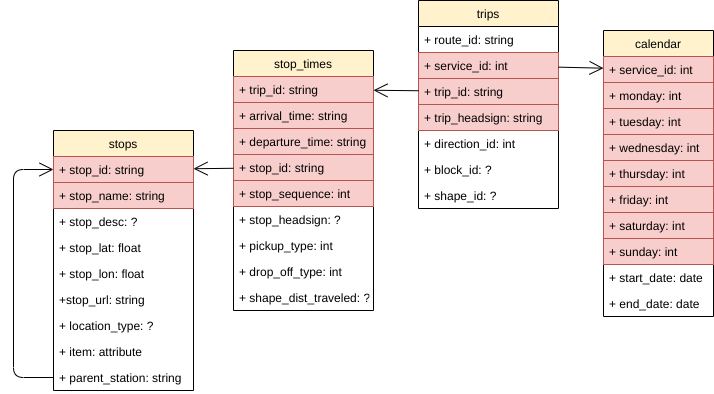

The diagram above was exported from draw.io. Its source (the exported page's mxGraphModel, read from the mxfile embedded in the PNG):
<mxGraphModel dx="1102" dy="821" grid="1" gridSize="10" guides="1" tooltips="1" connect="1" arrows="1" fold="1" page="1" pageScale="1" pageWidth="850" pageHeight="1100" math="0" shadow="0" extFonts="Permanent Marker^https://fonts.googleapis.com/css?family=Permanent+Marker">
  <root>
    <mxCell id="0" />
    <mxCell id="1" parent="0" />
    <mxCell id="7a3qVtHXH4bSOVF0E2ht-20" value="trips" style="swimlane;fontStyle=0;childLayout=stackLayout;horizontal=1;startSize=26;horizontalStack=0;resizeParent=1;resizeParentMax=0;resizeLast=0;collapsible=1;marginBottom=0;labelBackgroundColor=none;fillColor=#fff2cc;" parent="1" vertex="1">
      <mxGeometry x="425" y="30" width="140" height="208" as="geometry" />
    </mxCell>
    <mxCell id="7a3qVtHXH4bSOVF0E2ht-21" value="+ route_id: string" style="text;strokeColor=none;fillColor=none;align=left;verticalAlign=top;spacingLeft=4;spacingRight=4;overflow=hidden;rotatable=0;points=[[0,0.5],[1,0.5]];portConstraint=eastwest;" parent="7a3qVtHXH4bSOVF0E2ht-20" vertex="1">
      <mxGeometry y="26" width="140" height="26" as="geometry" />
    </mxCell>
    <mxCell id="7a3qVtHXH4bSOVF0E2ht-22" value="+ service_id: int" style="text;strokeColor=#b85450;align=left;verticalAlign=top;spacingLeft=4;spacingRight=4;overflow=hidden;rotatable=0;points=[[0,0.5],[1,0.5]];portConstraint=eastwest;fillColor=#f8cecc;" parent="7a3qVtHXH4bSOVF0E2ht-20" vertex="1">
      <mxGeometry y="52" width="140" height="26" as="geometry" />
    </mxCell>
    <mxCell id="7a3qVtHXH4bSOVF0E2ht-25" value="+ trip_id: string" style="text;strokeColor=#b85450;align=left;verticalAlign=top;spacingLeft=4;spacingRight=4;overflow=hidden;rotatable=0;points=[[0,0.5],[1,0.5]];portConstraint=eastwest;labelBackgroundColor=none;fillColor=#f8cecc;" parent="7a3qVtHXH4bSOVF0E2ht-20" vertex="1">
      <mxGeometry y="78" width="140" height="26" as="geometry" />
    </mxCell>
    <mxCell id="7a3qVtHXH4bSOVF0E2ht-26" value="+ trip_headsign: string" style="text;strokeColor=#b85450;align=left;verticalAlign=top;spacingLeft=4;spacingRight=4;overflow=hidden;rotatable=0;points=[[0,0.5],[1,0.5]];portConstraint=eastwest;labelBackgroundColor=none;fillColor=#f8cecc;" parent="7a3qVtHXH4bSOVF0E2ht-20" vertex="1">
      <mxGeometry y="104" width="140" height="26" as="geometry" />
    </mxCell>
    <mxCell id="7a3qVtHXH4bSOVF0E2ht-27" value="+ direction_id: int" style="text;strokeColor=none;fillColor=none;align=left;verticalAlign=top;spacingLeft=4;spacingRight=4;overflow=hidden;rotatable=0;points=[[0,0.5],[1,0.5]];portConstraint=eastwest;labelBackgroundColor=none;" parent="7a3qVtHXH4bSOVF0E2ht-20" vertex="1">
      <mxGeometry y="130" width="140" height="26" as="geometry" />
    </mxCell>
    <mxCell id="7a3qVtHXH4bSOVF0E2ht-24" value="+ block_id: ?" style="text;strokeColor=none;fillColor=none;align=left;verticalAlign=top;spacingLeft=4;spacingRight=4;overflow=hidden;rotatable=0;points=[[0,0.5],[1,0.5]];portConstraint=eastwest;labelBackgroundColor=none;" parent="7a3qVtHXH4bSOVF0E2ht-20" vertex="1">
      <mxGeometry y="156" width="140" height="26" as="geometry" />
    </mxCell>
    <mxCell id="7a3qVtHXH4bSOVF0E2ht-23" value="+ shape_id: ?" style="text;strokeColor=none;fillColor=none;align=left;verticalAlign=top;spacingLeft=4;spacingRight=4;overflow=hidden;rotatable=0;points=[[0,0.5],[1,0.5]];portConstraint=eastwest;" parent="7a3qVtHXH4bSOVF0E2ht-20" vertex="1">
      <mxGeometry y="182" width="140" height="26" as="geometry" />
    </mxCell>
    <mxCell id="7a3qVtHXH4bSOVF0E2ht-28" value="calendar" style="swimlane;fontStyle=0;childLayout=stackLayout;horizontal=1;startSize=26;horizontalStack=0;resizeParent=1;resizeParentMax=0;resizeLast=0;collapsible=1;marginBottom=0;labelBackgroundColor=none;fillColor=#fff2cc;" parent="1" vertex="1">
      <mxGeometry x="610" y="60" width="110" height="286" as="geometry" />
    </mxCell>
    <mxCell id="7a3qVtHXH4bSOVF0E2ht-29" value="+ service_id: int" style="text;strokeColor=#b85450;align=left;verticalAlign=top;spacingLeft=4;spacingRight=4;overflow=hidden;rotatable=0;points=[[0,0.5],[1,0.5]];portConstraint=eastwest;fillColor=#f8cecc;" parent="7a3qVtHXH4bSOVF0E2ht-28" vertex="1">
      <mxGeometry y="26" width="110" height="26" as="geometry" />
    </mxCell>
    <mxCell id="7a3qVtHXH4bSOVF0E2ht-34" value="+ monday: int" style="text;strokeColor=#b85450;align=left;verticalAlign=top;spacingLeft=4;spacingRight=4;overflow=hidden;rotatable=0;points=[[0,0.5],[1,0.5]];portConstraint=eastwest;labelBackgroundColor=none;fillColor=#f8cecc;" parent="7a3qVtHXH4bSOVF0E2ht-28" vertex="1">
      <mxGeometry y="52" width="110" height="26" as="geometry" />
    </mxCell>
    <mxCell id="7a3qVtHXH4bSOVF0E2ht-38" value="+ tuesday: int" style="text;strokeColor=#b85450;align=left;verticalAlign=top;spacingLeft=4;spacingRight=4;overflow=hidden;rotatable=0;points=[[0,0.5],[1,0.5]];portConstraint=eastwest;labelBackgroundColor=none;fillColor=#f8cecc;" parent="7a3qVtHXH4bSOVF0E2ht-28" vertex="1">
      <mxGeometry y="78" width="110" height="26" as="geometry" />
    </mxCell>
    <mxCell id="7a3qVtHXH4bSOVF0E2ht-36" value="+ wednesday: int" style="text;strokeColor=#b85450;align=left;verticalAlign=top;spacingLeft=4;spacingRight=4;overflow=hidden;rotatable=0;points=[[0,0.5],[1,0.5]];portConstraint=eastwest;labelBackgroundColor=none;fillColor=#f8cecc;" parent="7a3qVtHXH4bSOVF0E2ht-28" vertex="1">
      <mxGeometry y="104" width="110" height="26" as="geometry" />
    </mxCell>
    <mxCell id="7a3qVtHXH4bSOVF0E2ht-35" value="+ thursday: int" style="text;strokeColor=#b85450;align=left;verticalAlign=top;spacingLeft=4;spacingRight=4;overflow=hidden;rotatable=0;points=[[0,0.5],[1,0.5]];portConstraint=eastwest;labelBackgroundColor=none;fillColor=#f8cecc;" parent="7a3qVtHXH4bSOVF0E2ht-28" vertex="1">
      <mxGeometry y="130" width="110" height="26" as="geometry" />
    </mxCell>
    <mxCell id="7a3qVtHXH4bSOVF0E2ht-30" value="+ friday: int" style="text;strokeColor=#b85450;align=left;verticalAlign=top;spacingLeft=4;spacingRight=4;overflow=hidden;rotatable=0;points=[[0,0.5],[1,0.5]];portConstraint=eastwest;fillColor=#f8cecc;" parent="7a3qVtHXH4bSOVF0E2ht-28" vertex="1">
      <mxGeometry y="156" width="110" height="26" as="geometry" />
    </mxCell>
    <mxCell id="7a3qVtHXH4bSOVF0E2ht-37" value="+ saturday: int" style="text;strokeColor=#b85450;align=left;verticalAlign=top;spacingLeft=4;spacingRight=4;overflow=hidden;rotatable=0;points=[[0,0.5],[1,0.5]];portConstraint=eastwest;labelBackgroundColor=none;fillColor=#f8cecc;" parent="7a3qVtHXH4bSOVF0E2ht-28" vertex="1">
      <mxGeometry y="182" width="110" height="26" as="geometry" />
    </mxCell>
    <mxCell id="7a3qVtHXH4bSOVF0E2ht-33" value="+ sunday: int" style="text;strokeColor=#b85450;align=left;verticalAlign=top;spacingLeft=4;spacingRight=4;overflow=hidden;rotatable=0;points=[[0,0.5],[1,0.5]];portConstraint=eastwest;labelBackgroundColor=none;fillColor=#f8cecc;" parent="7a3qVtHXH4bSOVF0E2ht-28" vertex="1">
      <mxGeometry y="208" width="110" height="26" as="geometry" />
    </mxCell>
    <mxCell id="7a3qVtHXH4bSOVF0E2ht-32" value="+ start_date: date" style="text;strokeColor=none;fillColor=none;align=left;verticalAlign=top;spacingLeft=4;spacingRight=4;overflow=hidden;rotatable=0;points=[[0,0.5],[1,0.5]];portConstraint=eastwest;labelBackgroundColor=none;" parent="7a3qVtHXH4bSOVF0E2ht-28" vertex="1">
      <mxGeometry y="234" width="110" height="26" as="geometry" />
    </mxCell>
    <mxCell id="7a3qVtHXH4bSOVF0E2ht-31" value="+ end_date: date" style="text;strokeColor=none;fillColor=none;align=left;verticalAlign=top;spacingLeft=4;spacingRight=4;overflow=hidden;rotatable=0;points=[[0,0.5],[1,0.5]];portConstraint=eastwest;" parent="7a3qVtHXH4bSOVF0E2ht-28" vertex="1">
      <mxGeometry y="260" width="110" height="26" as="geometry" />
    </mxCell>
    <mxCell id="7a3qVtHXH4bSOVF0E2ht-43" value="stop_times" style="swimlane;fontStyle=0;childLayout=stackLayout;horizontal=1;startSize=26;horizontalStack=0;resizeParent=1;resizeParentMax=0;resizeLast=0;collapsible=1;marginBottom=0;labelBackgroundColor=none;fillColor=#fff2cc;" parent="1" vertex="1">
      <mxGeometry x="240" y="80" width="140" height="260" as="geometry">
        <mxRectangle x="20" y="894" width="90" height="26" as="alternateBounds" />
      </mxGeometry>
    </mxCell>
    <mxCell id="7a3qVtHXH4bSOVF0E2ht-44" value="+ trip_id: string" style="text;strokeColor=#b85450;align=left;verticalAlign=top;spacingLeft=4;spacingRight=4;overflow=hidden;rotatable=0;points=[[0,0.5],[1,0.5]];portConstraint=eastwest;fillColor=#f8cecc;" parent="7a3qVtHXH4bSOVF0E2ht-43" vertex="1">
      <mxGeometry y="26" width="140" height="26" as="geometry" />
    </mxCell>
    <mxCell id="7a3qVtHXH4bSOVF0E2ht-47" value="+ arrival_time: string" style="text;strokeColor=#b85450;align=left;verticalAlign=top;spacingLeft=4;spacingRight=4;overflow=hidden;rotatable=0;points=[[0,0.5],[1,0.5]];portConstraint=eastwest;labelBackgroundColor=none;fillColor=#f8cecc;" parent="7a3qVtHXH4bSOVF0E2ht-43" vertex="1">
      <mxGeometry y="52" width="140" height="26" as="geometry" />
    </mxCell>
    <mxCell id="7a3qVtHXH4bSOVF0E2ht-50" value="+ departure_time: string" style="text;strokeColor=#b85450;align=left;verticalAlign=top;spacingLeft=4;spacingRight=4;overflow=hidden;rotatable=0;points=[[0,0.5],[1,0.5]];portConstraint=eastwest;labelBackgroundColor=none;fillColor=#f8cecc;" parent="7a3qVtHXH4bSOVF0E2ht-43" vertex="1">
      <mxGeometry y="78" width="140" height="26" as="geometry" />
    </mxCell>
    <mxCell id="7a3qVtHXH4bSOVF0E2ht-52" value="+ stop_id: string" style="text;strokeColor=#b85450;align=left;verticalAlign=top;spacingLeft=4;spacingRight=4;overflow=hidden;rotatable=0;points=[[0,0.5],[1,0.5]];portConstraint=eastwest;labelBackgroundColor=none;fillColor=#f8cecc;" parent="7a3qVtHXH4bSOVF0E2ht-43" vertex="1">
      <mxGeometry y="104" width="140" height="26" as="geometry" />
    </mxCell>
    <mxCell id="7a3qVtHXH4bSOVF0E2ht-51" value="+ stop_sequence: int" style="text;strokeColor=#b85450;align=left;verticalAlign=top;spacingLeft=4;spacingRight=4;overflow=hidden;rotatable=0;points=[[0,0.5],[1,0.5]];portConstraint=eastwest;labelBackgroundColor=none;fillColor=#f8cecc;" parent="7a3qVtHXH4bSOVF0E2ht-43" vertex="1">
      <mxGeometry y="130" width="140" height="26" as="geometry" />
    </mxCell>
    <mxCell id="7a3qVtHXH4bSOVF0E2ht-49" value="+ stop_headsign: ?" style="text;strokeColor=none;fillColor=none;align=left;verticalAlign=top;spacingLeft=4;spacingRight=4;overflow=hidden;rotatable=0;points=[[0,0.5],[1,0.5]];portConstraint=eastwest;labelBackgroundColor=none;" parent="7a3qVtHXH4bSOVF0E2ht-43" vertex="1">
      <mxGeometry y="156" width="140" height="26" as="geometry" />
    </mxCell>
    <mxCell id="7a3qVtHXH4bSOVF0E2ht-48" value="+ pickup_type: int" style="text;strokeColor=none;fillColor=none;align=left;verticalAlign=top;spacingLeft=4;spacingRight=4;overflow=hidden;rotatable=0;points=[[0,0.5],[1,0.5]];portConstraint=eastwest;labelBackgroundColor=none;" parent="7a3qVtHXH4bSOVF0E2ht-43" vertex="1">
      <mxGeometry y="182" width="140" height="26" as="geometry" />
    </mxCell>
    <mxCell id="7a3qVtHXH4bSOVF0E2ht-53" value="+ drop_off_type: int" style="text;strokeColor=none;fillColor=none;align=left;verticalAlign=top;spacingLeft=4;spacingRight=4;overflow=hidden;rotatable=0;points=[[0,0.5],[1,0.5]];portConstraint=eastwest;labelBackgroundColor=none;" parent="7a3qVtHXH4bSOVF0E2ht-43" vertex="1">
      <mxGeometry y="208" width="140" height="26" as="geometry" />
    </mxCell>
    <mxCell id="7a3qVtHXH4bSOVF0E2ht-46" value="+ shape_dist_traveled: ?" style="text;strokeColor=none;fillColor=none;align=left;verticalAlign=top;spacingLeft=4;spacingRight=4;overflow=hidden;rotatable=0;points=[[0,0.5],[1,0.5]];portConstraint=eastwest;" parent="7a3qVtHXH4bSOVF0E2ht-43" vertex="1">
      <mxGeometry y="234" width="140" height="26" as="geometry" />
    </mxCell>
    <mxCell id="7a3qVtHXH4bSOVF0E2ht-54" value="stops" style="swimlane;fontStyle=0;childLayout=stackLayout;horizontal=1;startSize=26;horizontalStack=0;resizeParent=1;resizeParentMax=0;resizeLast=0;collapsible=1;marginBottom=0;labelBackgroundColor=none;fillColor=#fff2cc;" parent="1" vertex="1">
      <mxGeometry x="60" y="160" width="140" height="260" as="geometry" />
    </mxCell>
    <mxCell id="7a3qVtHXH4bSOVF0E2ht-55" value="+ stop_id: string" style="text;strokeColor=#b85450;align=left;verticalAlign=top;spacingLeft=4;spacingRight=4;overflow=hidden;rotatable=0;points=[[0,0.5],[1,0.5]];portConstraint=eastwest;fillColor=#f8cecc;" parent="7a3qVtHXH4bSOVF0E2ht-54" vertex="1">
      <mxGeometry y="26" width="140" height="26" as="geometry" />
    </mxCell>
    <mxCell id="7a3qVtHXH4bSOVF0E2ht-59" value="+ stop_name: string" style="text;strokeColor=#b85450;align=left;verticalAlign=top;spacingLeft=4;spacingRight=4;overflow=hidden;rotatable=0;points=[[0,0.5],[1,0.5]];portConstraint=eastwest;labelBackgroundColor=none;fillColor=#f8cecc;" parent="7a3qVtHXH4bSOVF0E2ht-54" vertex="1">
      <mxGeometry y="52" width="140" height="26" as="geometry" />
    </mxCell>
    <mxCell id="7a3qVtHXH4bSOVF0E2ht-63" value="+ stop_desc: ?" style="text;strokeColor=none;fillColor=none;align=left;verticalAlign=top;spacingLeft=4;spacingRight=4;overflow=hidden;rotatable=0;points=[[0,0.5],[1,0.5]];portConstraint=eastwest;labelBackgroundColor=none;" parent="7a3qVtHXH4bSOVF0E2ht-54" vertex="1">
      <mxGeometry y="78" width="140" height="26" as="geometry" />
    </mxCell>
    <mxCell id="7a3qVtHXH4bSOVF0E2ht-62" value="+ stop_lat: float" style="text;strokeColor=none;fillColor=none;align=left;verticalAlign=top;spacingLeft=4;spacingRight=4;overflow=hidden;rotatable=0;points=[[0,0.5],[1,0.5]];portConstraint=eastwest;labelBackgroundColor=none;" parent="7a3qVtHXH4bSOVF0E2ht-54" vertex="1">
      <mxGeometry y="104" width="140" height="26" as="geometry" />
    </mxCell>
    <mxCell id="7a3qVtHXH4bSOVF0E2ht-61" value="+ stop_lon: float" style="text;strokeColor=none;fillColor=none;align=left;verticalAlign=top;spacingLeft=4;spacingRight=4;overflow=hidden;rotatable=0;points=[[0,0.5],[1,0.5]];portConstraint=eastwest;labelBackgroundColor=none;" parent="7a3qVtHXH4bSOVF0E2ht-54" vertex="1">
      <mxGeometry y="130" width="140" height="26" as="geometry" />
    </mxCell>
    <mxCell id="7a3qVtHXH4bSOVF0E2ht-60" value="+stop_url: string" style="text;strokeColor=none;fillColor=none;align=left;verticalAlign=top;spacingLeft=4;spacingRight=4;overflow=hidden;rotatable=0;points=[[0,0.5],[1,0.5]];portConstraint=eastwest;labelBackgroundColor=none;" parent="7a3qVtHXH4bSOVF0E2ht-54" vertex="1">
      <mxGeometry y="156" width="140" height="26" as="geometry" />
    </mxCell>
    <mxCell id="7a3qVtHXH4bSOVF0E2ht-56" value="+ location_type: ?" style="text;strokeColor=none;fillColor=none;align=left;verticalAlign=top;spacingLeft=4;spacingRight=4;overflow=hidden;rotatable=0;points=[[0,0.5],[1,0.5]];portConstraint=eastwest;" parent="7a3qVtHXH4bSOVF0E2ht-54" vertex="1">
      <mxGeometry y="182" width="140" height="26" as="geometry" />
    </mxCell>
    <mxCell id="7a3qVtHXH4bSOVF0E2ht-58" value="+ item: attribute" style="text;strokeColor=none;fillColor=none;align=left;verticalAlign=top;spacingLeft=4;spacingRight=4;overflow=hidden;rotatable=0;points=[[0,0.5],[1,0.5]];portConstraint=eastwest;labelBackgroundColor=none;" parent="7a3qVtHXH4bSOVF0E2ht-54" vertex="1">
      <mxGeometry y="208" width="140" height="26" as="geometry" />
    </mxCell>
    <mxCell id="7a3qVtHXH4bSOVF0E2ht-57" value="+ parent_station: string" style="text;strokeColor=none;fillColor=none;align=left;verticalAlign=top;spacingLeft=4;spacingRight=4;overflow=hidden;rotatable=0;points=[[0,0.5],[1,0.5]];portConstraint=eastwest;" parent="7a3qVtHXH4bSOVF0E2ht-54" vertex="1">
      <mxGeometry y="234" width="140" height="26" as="geometry" />
    </mxCell>
    <mxCell id="7a3qVtHXH4bSOVF0E2ht-78" value="" style="endArrow=open;endFill=1;endSize=12;html=1;" parent="7a3qVtHXH4bSOVF0E2ht-54" source="7a3qVtHXH4bSOVF0E2ht-57" target="7a3qVtHXH4bSOVF0E2ht-55" edge="1">
      <mxGeometry width="160" relative="1" as="geometry">
        <mxPoint x="200" y="47.73684210526335" as="sourcePoint" />
        <mxPoint x="150" y="48.26315789473688" as="targetPoint" />
        <Array as="points">
          <mxPoint x="-40" y="247" />
          <mxPoint x="-40" y="39" />
        </Array>
      </mxGeometry>
    </mxCell>
    <mxCell id="7a3qVtHXH4bSOVF0E2ht-66" value="" style="endArrow=open;endFill=1;endSize=12;html=1;" parent="1" source="7a3qVtHXH4bSOVF0E2ht-22" target="7a3qVtHXH4bSOVF0E2ht-29" edge="1">
      <mxGeometry width="160" relative="1" as="geometry">
        <mxPoint x="340" y="56.55555555555543" as="sourcePoint" />
        <mxPoint x="380" y="57.44444444444434" as="targetPoint" />
      </mxGeometry>
    </mxCell>
    <mxCell id="7a3qVtHXH4bSOVF0E2ht-70" value="" style="endArrow=open;endFill=1;endSize=12;html=1;" parent="1" source="7a3qVtHXH4bSOVF0E2ht-52" target="7a3qVtHXH4bSOVF0E2ht-55" edge="1">
      <mxGeometry width="160" relative="1" as="geometry">
        <mxPoint x="370" y="59" as="sourcePoint" />
        <mxPoint x="410" y="59" as="targetPoint" />
      </mxGeometry>
    </mxCell>
    <mxCell id="1WA64-Ddn_mPUQFh25ae-1" value="" style="endArrow=open;endFill=1;endSize=12;html=1;" edge="1" parent="1" source="7a3qVtHXH4bSOVF0E2ht-25" target="7a3qVtHXH4bSOVF0E2ht-44">
      <mxGeometry width="160" relative="1" as="geometry">
        <mxPoint x="575" y="160.17647058823525" as="sourcePoint" />
        <mxPoint x="620" y="159.6470588235294" as="targetPoint" />
      </mxGeometry>
    </mxCell>
  </root>
</mxGraphModel>